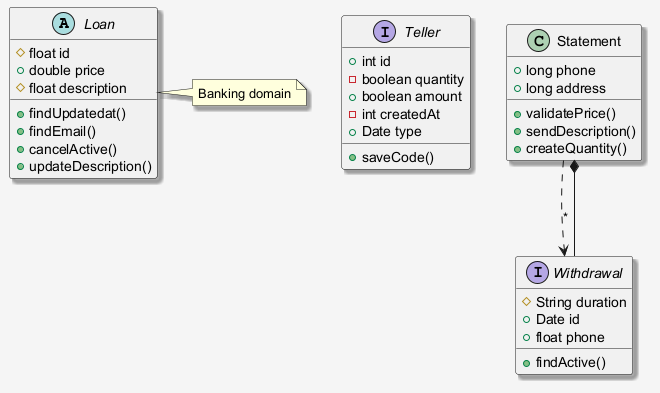

The diagram above was rendered by PlantUML. Its source (embedded in the PNG):
@startuml
skinparam shadowing false
skinparam backgroundColor #F5F5F5
skinparam shadowing true
abstract class Loan {
  #float id
  +double price
  #float description
  +findUpdatedat()
  +findEmail()
  +cancelActive()
  +updateDescription()
}
interface Teller {
  +int id
  -boolean quantity
  +boolean amount
  -int createdAt
  +Date type
  +saveCode()
}
class Statement {
  +long phone
  +long address
  +validatePrice()
  +sendDescription()
  +createQuantity()
}
interface Withdrawal {
  #String duration
  +Date id
  +float phone
  +findActive()
}
Withdrawal --* Statement
Statement ..> Withdrawal : "*"
note right of Loan : Banking domain
@enduml